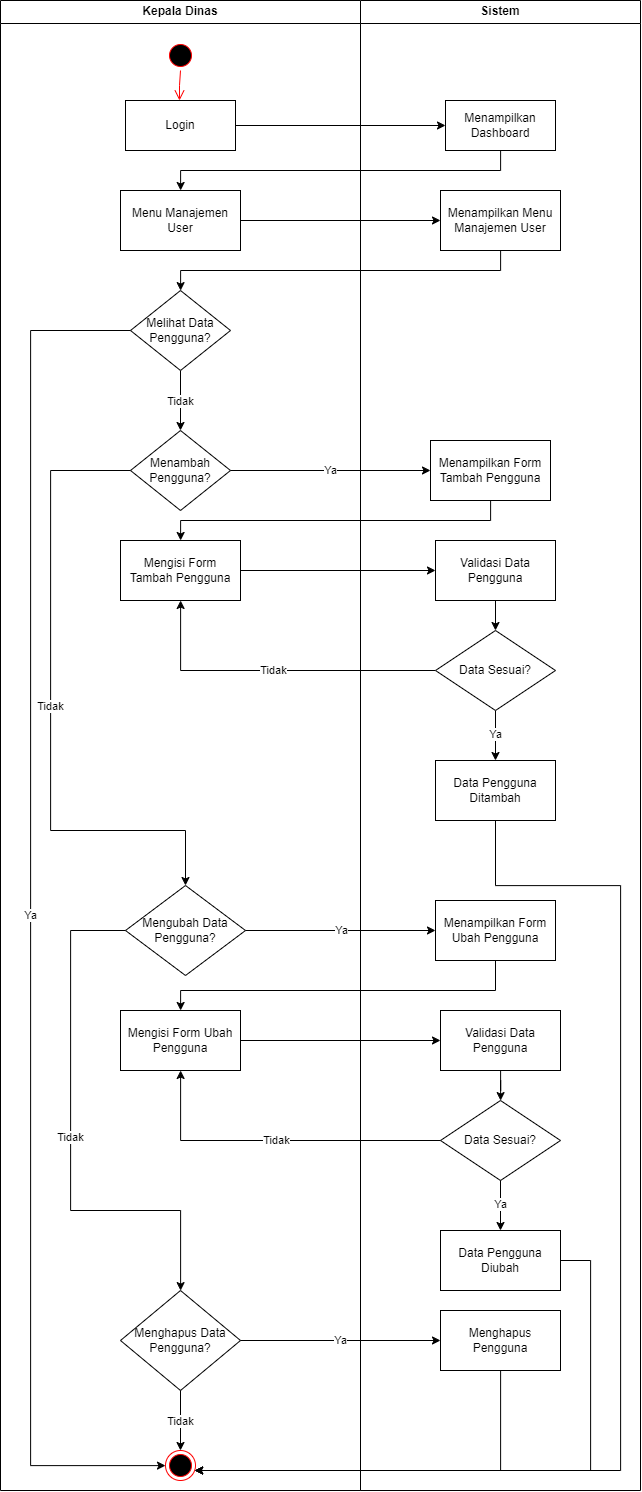

The diagram above was exported from draw.io. Its source (the exported page's mxGraphModel, read from the mxfile embedded in the PNG):
<mxGraphModel dx="5071" dy="3104" grid="1" gridSize="10" guides="1" tooltips="1" connect="1" arrows="1" fold="1" page="0" pageScale="1" pageWidth="1169" pageHeight="826" background="none" math="0" shadow="0">
  <root>
    <mxCell id="0" />
    <mxCell id="1" parent="0" />
    <mxCell id="2" value="Kepala Dinas" style="swimlane;whiteSpace=wrap" vertex="1" parent="1">
      <mxGeometry x="-1350" y="-750" width="360" height="1490" as="geometry" />
    </mxCell>
    <mxCell id="3" value="" style="ellipse;shape=startState;fillColor=#000000;strokeColor=#ff0000;" vertex="1" parent="2">
      <mxGeometry x="165" y="40" width="30" height="30" as="geometry" />
    </mxCell>
    <mxCell id="4" value="" style="edgeStyle=elbowEdgeStyle;elbow=horizontal;verticalAlign=bottom;endArrow=open;endSize=8;strokeColor=#FF0000;endFill=1;rounded=0" edge="1" parent="2" source="3" target="5">
      <mxGeometry x="100" y="40" as="geometry">
        <mxPoint x="115" y="110" as="targetPoint" />
      </mxGeometry>
    </mxCell>
    <mxCell id="5" value="Login" style="whiteSpace=wrap;" vertex="1" parent="2">
      <mxGeometry x="125" y="100" width="110" height="50" as="geometry" />
    </mxCell>
    <mxCell id="6" value="Menu Manajemen User" style="whiteSpace=wrap;html=1;" vertex="1" parent="2">
      <mxGeometry x="120" y="190" width="120" height="60" as="geometry" />
    </mxCell>
    <mxCell id="7" value="Tidak" style="edgeStyle=orthogonalEdgeStyle;rounded=0;orthogonalLoop=1;jettySize=auto;html=1;" edge="1" parent="2" source="8" target="9">
      <mxGeometry relative="1" as="geometry" />
    </mxCell>
    <mxCell id="8" value="Melihat Data Pengguna?" style="rhombus;whiteSpace=wrap;html=1;" vertex="1" parent="2">
      <mxGeometry x="130" y="290" width="100" height="80" as="geometry" />
    </mxCell>
    <mxCell id="9" value="Menambah Pengguna?" style="rhombus;whiteSpace=wrap;html=1;" vertex="1" parent="2">
      <mxGeometry x="130" y="430" width="100" height="80" as="geometry" />
    </mxCell>
    <mxCell id="10" value="" style="ellipse;shape=endState;fillColor=#000000;strokeColor=#ff0000" vertex="1" parent="2">
      <mxGeometry x="165" y="1450" width="30" height="30" as="geometry" />
    </mxCell>
    <mxCell id="11" value="Ya" style="edgeStyle=orthogonalEdgeStyle;rounded=0;orthogonalLoop=1;jettySize=auto;html=1;" edge="1" parent="2" source="8" target="10">
      <mxGeometry relative="1" as="geometry">
        <Array as="points">
          <mxPoint x="30" y="330" />
          <mxPoint x="30" y="1465" />
        </Array>
      </mxGeometry>
    </mxCell>
    <mxCell id="12" value="Mengubah Data Pengguna?" style="rhombus;whiteSpace=wrap;html=1;" vertex="1" parent="2">
      <mxGeometry x="125" y="885" width="120" height="90" as="geometry" />
    </mxCell>
    <mxCell id="13" value="Tidak" style="edgeStyle=orthogonalEdgeStyle;rounded=0;orthogonalLoop=1;jettySize=auto;html=1;" edge="1" parent="2" source="9" target="12">
      <mxGeometry relative="1" as="geometry">
        <Array as="points">
          <mxPoint x="50" y="470" />
          <mxPoint x="50" y="830" />
          <mxPoint x="185" y="830" />
        </Array>
      </mxGeometry>
    </mxCell>
    <mxCell id="14" value="Mengisi Form Ubah Pengguna" style="whiteSpace=wrap;html=1;" vertex="1" parent="2">
      <mxGeometry x="120" y="1010" width="120" height="60" as="geometry" />
    </mxCell>
    <mxCell id="15" value="Menghapus Data Pengguna?" style="rhombus;whiteSpace=wrap;html=1;" vertex="1" parent="2">
      <mxGeometry x="120" y="1290" width="120" height="100" as="geometry" />
    </mxCell>
    <mxCell id="16" value="Tidak" style="edgeStyle=orthogonalEdgeStyle;rounded=0;orthogonalLoop=1;jettySize=auto;html=1;" edge="1" parent="2" source="15" target="10">
      <mxGeometry relative="1" as="geometry" />
    </mxCell>
    <mxCell id="17" value="Tidak" style="edgeStyle=orthogonalEdgeStyle;rounded=0;orthogonalLoop=1;jettySize=auto;html=1;" edge="1" parent="2" source="12" target="15">
      <mxGeometry relative="1" as="geometry">
        <Array as="points">
          <mxPoint x="70" y="930" />
          <mxPoint x="70" y="1210" />
          <mxPoint x="180" y="1210" />
        </Array>
      </mxGeometry>
    </mxCell>
    <mxCell id="18" value="Sistem" style="swimlane;whiteSpace=wrap;startSize=23;" vertex="1" parent="1">
      <mxGeometry x="-990" y="-750" width="280" height="1490" as="geometry" />
    </mxCell>
    <mxCell id="19" value="Menampilkan Dashboard" style="horizontal=1;whiteSpace=wrap;" vertex="1" parent="18">
      <mxGeometry x="85" y="100" width="110" height="50" as="geometry" />
    </mxCell>
    <mxCell id="20" value="Menampilkan Menu Manajemen User" style="whiteSpace=wrap;html=1;" vertex="1" parent="18">
      <mxGeometry x="80" y="190" width="120" height="60" as="geometry" />
    </mxCell>
    <mxCell id="21" style="edgeStyle=orthogonalEdgeStyle;rounded=0;orthogonalLoop=1;jettySize=auto;html=1;" edge="1" parent="18" source="34" target="36">
      <mxGeometry relative="1" as="geometry" />
    </mxCell>
    <mxCell id="22" value="Ya" style="edgeStyle=orthogonalEdgeStyle;rounded=0;orthogonalLoop=1;jettySize=auto;html=1;" edge="1" parent="18" source="36" target="37">
      <mxGeometry relative="1" as="geometry" />
    </mxCell>
    <mxCell id="23" value="Menampilkan Form Ubah Pengguna" style="whiteSpace=wrap;html=1;" vertex="1" parent="18">
      <mxGeometry x="75" y="900" width="120" height="60" as="geometry" />
    </mxCell>
    <mxCell id="24" style="edgeStyle=orthogonalEdgeStyle;rounded=0;orthogonalLoop=1;jettySize=auto;html=1;" edge="1" parent="18" source="25" target="26">
      <mxGeometry relative="1" as="geometry" />
    </mxCell>
    <mxCell id="25" value="Validasi Data Pengguna" style="whiteSpace=wrap;html=1;" vertex="1" parent="18">
      <mxGeometry x="80" y="1010" width="120" height="60" as="geometry" />
    </mxCell>
    <mxCell id="26" value="Data Sesuai?" style="rhombus;whiteSpace=wrap;html=1;" vertex="1" parent="18">
      <mxGeometry x="80" y="1100" width="120" height="80" as="geometry" />
    </mxCell>
    <mxCell id="27" value="Data Pengguna Diubah" style="whiteSpace=wrap;html=1;" vertex="1" parent="18">
      <mxGeometry x="80" y="1230" width="120" height="60" as="geometry" />
    </mxCell>
    <mxCell id="28" value="Menghapus Pengguna" style="whiteSpace=wrap;html=1;" vertex="1" parent="18">
      <mxGeometry x="80" y="1310" width="120" height="60" as="geometry" />
    </mxCell>
    <mxCell id="29" value="Ya" style="edgeStyle=orthogonalEdgeStyle;rounded=0;orthogonalLoop=1;jettySize=auto;html=1;" edge="1" parent="18" source="26" target="27">
      <mxGeometry relative="1" as="geometry" />
    </mxCell>
    <mxCell id="30" value="Mengisi Form Tambah Pengguna" style="whiteSpace=wrap;html=1;" vertex="1" parent="18">
      <mxGeometry x="-240" y="540" width="120" height="60" as="geometry" />
    </mxCell>
    <mxCell id="31" style="edgeStyle=orthogonalEdgeStyle;rounded=0;orthogonalLoop=1;jettySize=auto;html=1;" edge="1" parent="18" source="30" target="34">
      <mxGeometry relative="1" as="geometry" />
    </mxCell>
    <mxCell id="32" value="Menampilkan Form Tambah Pengguna" style="whiteSpace=wrap;html=1;" vertex="1" parent="18">
      <mxGeometry x="70" y="440" width="120" height="60" as="geometry" />
    </mxCell>
    <mxCell id="33" value="Tidak" style="edgeStyle=orthogonalEdgeStyle;rounded=0;orthogonalLoop=1;jettySize=auto;html=1;" edge="1" parent="18" source="36" target="30">
      <mxGeometry relative="1" as="geometry" />
    </mxCell>
    <mxCell id="34" value="Validasi Data Pengguna" style="whiteSpace=wrap;html=1;" vertex="1" parent="18">
      <mxGeometry x="75" y="540" width="120" height="60" as="geometry" />
    </mxCell>
    <mxCell id="35" style="edgeStyle=orthogonalEdgeStyle;rounded=0;orthogonalLoop=1;jettySize=auto;html=1;" edge="1" parent="18" source="32" target="30">
      <mxGeometry relative="1" as="geometry">
        <Array as="points">
          <mxPoint x="130" y="520" />
          <mxPoint x="-180" y="520" />
        </Array>
      </mxGeometry>
    </mxCell>
    <mxCell id="36" value="Data Sesuai?" style="rhombus;whiteSpace=wrap;html=1;" vertex="1" parent="18">
      <mxGeometry x="75" y="630" width="120" height="80" as="geometry" />
    </mxCell>
    <mxCell id="37" value="Data Pengguna Ditambah" style="whiteSpace=wrap;html=1;" vertex="1" parent="18">
      <mxGeometry x="75" y="760" width="120" height="60" as="geometry" />
    </mxCell>
    <mxCell id="38" value="" style="edgeStyle=orthogonalEdgeStyle;rounded=0;orthogonalLoop=1;jettySize=auto;html=1;" edge="1" source="5" target="19" parent="1">
      <mxGeometry relative="1" as="geometry" />
    </mxCell>
    <mxCell id="39" value="" style="edgeStyle=orthogonalEdgeStyle;rounded=0;orthogonalLoop=1;jettySize=auto;html=1;" edge="1" source="19" target="6" parent="1">
      <mxGeometry relative="1" as="geometry">
        <Array as="points">
          <mxPoint x="-850" y="-580" />
          <mxPoint x="-1170" y="-580" />
        </Array>
      </mxGeometry>
    </mxCell>
    <mxCell id="40" value="" style="edgeStyle=orthogonalEdgeStyle;rounded=0;orthogonalLoop=1;jettySize=auto;html=1;" edge="1" source="6" target="20" parent="1">
      <mxGeometry relative="1" as="geometry" />
    </mxCell>
    <mxCell id="41" value="" style="edgeStyle=orthogonalEdgeStyle;rounded=0;orthogonalLoop=1;jettySize=auto;html=1;" edge="1" source="20" target="8" parent="1">
      <mxGeometry relative="1" as="geometry">
        <Array as="points">
          <mxPoint x="-850" y="-480" />
          <mxPoint x="-1170" y="-480" />
        </Array>
      </mxGeometry>
    </mxCell>
    <mxCell id="42" value="Ya" style="edgeStyle=orthogonalEdgeStyle;rounded=0;orthogonalLoop=1;jettySize=auto;html=1;" edge="1" source="9" target="32" parent="1">
      <mxGeometry relative="1" as="geometry" />
    </mxCell>
    <mxCell id="43" style="edgeStyle=orthogonalEdgeStyle;rounded=0;orthogonalLoop=1;jettySize=auto;html=1;" edge="1" source="37" target="10" parent="1">
      <mxGeometry relative="1" as="geometry">
        <Array as="points">
          <mxPoint x="-855" y="135" />
          <mxPoint x="-730" y="135" />
          <mxPoint x="-730" y="720" />
        </Array>
      </mxGeometry>
    </mxCell>
    <mxCell id="44" style="edgeStyle=orthogonalEdgeStyle;rounded=0;orthogonalLoop=1;jettySize=auto;html=1;" edge="1" source="27" target="10" parent="1">
      <mxGeometry relative="1" as="geometry">
        <Array as="points">
          <mxPoint x="-760" y="510" />
          <mxPoint x="-760" y="720" />
        </Array>
      </mxGeometry>
    </mxCell>
    <mxCell id="45" style="edgeStyle=orthogonalEdgeStyle;rounded=0;orthogonalLoop=1;jettySize=auto;html=1;" edge="1" source="28" target="10" parent="1">
      <mxGeometry relative="1" as="geometry">
        <Array as="points">
          <mxPoint x="-850" y="720" />
        </Array>
      </mxGeometry>
    </mxCell>
    <mxCell id="46" value="Ya" style="edgeStyle=orthogonalEdgeStyle;rounded=0;orthogonalLoop=1;jettySize=auto;html=1;" edge="1" source="12" target="23" parent="1">
      <mxGeometry relative="1" as="geometry" />
    </mxCell>
    <mxCell id="47" value="" style="edgeStyle=orthogonalEdgeStyle;rounded=0;orthogonalLoop=1;jettySize=auto;html=1;" edge="1" source="23" target="14" parent="1">
      <mxGeometry relative="1" as="geometry">
        <Array as="points">
          <mxPoint x="-855" y="240" />
          <mxPoint x="-1170" y="240" />
        </Array>
      </mxGeometry>
    </mxCell>
    <mxCell id="48" value="" style="edgeStyle=orthogonalEdgeStyle;rounded=0;orthogonalLoop=1;jettySize=auto;html=1;" edge="1" source="14" target="25" parent="1">
      <mxGeometry relative="1" as="geometry" />
    </mxCell>
    <mxCell id="49" value="Tidak" style="edgeStyle=orthogonalEdgeStyle;rounded=0;orthogonalLoop=1;jettySize=auto;html=1;" edge="1" source="26" target="14" parent="1">
      <mxGeometry relative="1" as="geometry" />
    </mxCell>
    <mxCell id="50" value="Ya" style="edgeStyle=orthogonalEdgeStyle;rounded=0;orthogonalLoop=1;jettySize=auto;html=1;" edge="1" source="15" target="28" parent="1">
      <mxGeometry relative="1" as="geometry" />
    </mxCell>
  </root>
</mxGraphModel>